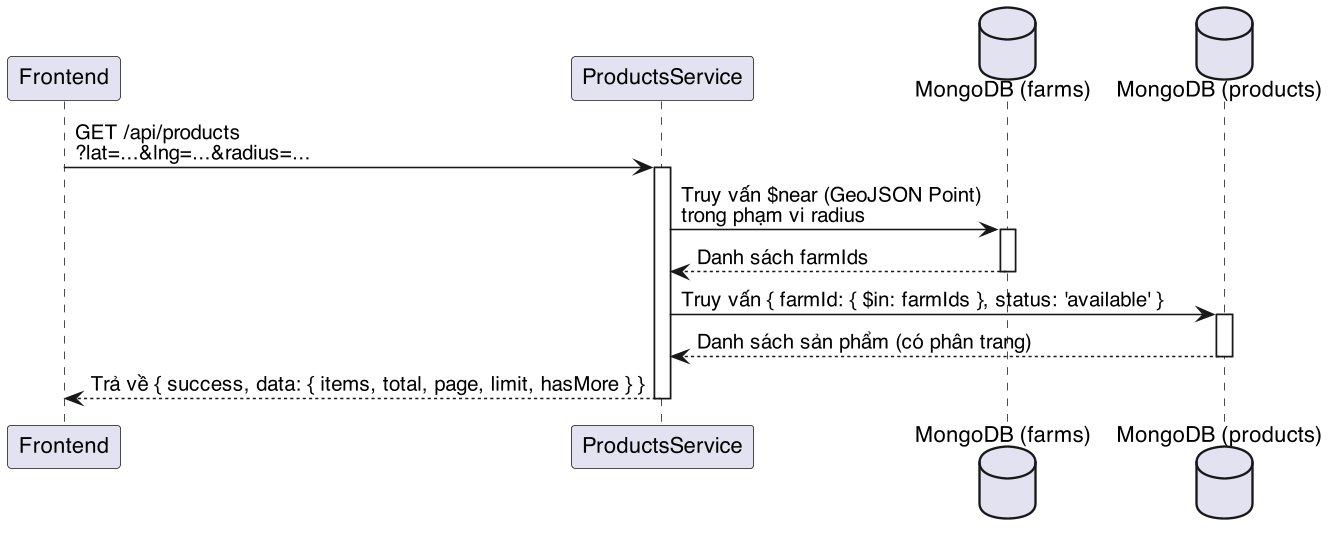

The diagram above was rendered by PlantUML. Its source (embedded in the PNG):
@startuml
skinparam dpi 150
skinparam defaultFontName "Helvetica"
skinparam shadowing false
participant "Frontend" as Client
participant "ProductsService" as Products
database "MongoDB (farms)" as DBFarm
database "MongoDB (products)" as DBProd

Client -> Products: GET /api/products\n?lat=...&lng=...&radius=...
activate Products
Products -> DBFarm: Truy vấn $near (GeoJSON Point)\ntrong phạm vi radius
activate DBFarm
DBFarm --> Products: Danh sách farmIds
deactivate DBFarm

Products -> DBProd: Truy vấn { farmId: { $in: farmIds }, status: 'available' }
activate DBProd
DBProd --> Products: Danh sách sản phẩm (có phân trang)
deactivate DBProd
Products --> Client: Trả về { success, data: { items, total, page, limit, hasMore } }
deactivate Products
@enduml